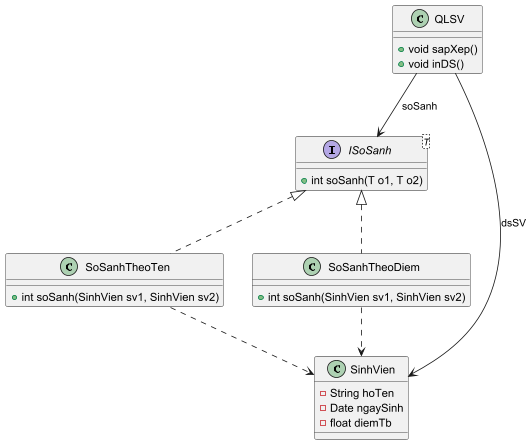

The diagram above was rendered by PlantUML. Its source (embedded in the PNG):
@startuml
'https://plantuml.com/class-diagram

interface ISoSanh<T>{
    + int soSanh(T o1, T o2)
}

class QLSV{
    + void sapXep()
    + void inDS()
}

class SinhVien{
    - String hoTen
    - Date ngaySinh
    - float diemTb
}

class SoSanhTheoTen implements ISoSanh{
    + int soSanh(SinhVien sv1, SinhVien sv2)
}

class SoSanhTheoDiem implements ISoSanh{
    + int soSanh(SinhVien sv1, SinhVien sv2)
}

QLSV --> ISoSanh: soSanh
QLSV --> SinhVien: dsSV
SoSanhTheoTen ..> SinhVien
SoSanhTheoDiem ..> SinhVien
@enduml